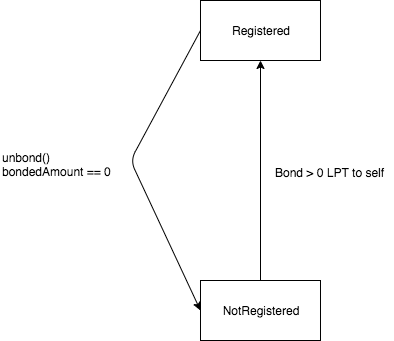

The diagram above was exported from draw.io. Its source (the exported page's mxGraphModel, read from the mxfile embedded in the PNG):
<mxGraphModel dx="1172" dy="710" grid="1" gridSize="10" guides="1" tooltips="1" connect="1" arrows="1" fold="1" page="1" pageScale="1" pageWidth="850" pageHeight="1100" math="0" shadow="0">
  <root>
    <mxCell id="0" />
    <mxCell id="1" parent="0" />
    <mxCell id="F2YH3Lq4CxsDhxv05KMi-1" value="NotRegistered" style="rounded=0;whiteSpace=wrap;html=1;" vertex="1" parent="1">
      <mxGeometry x="360" y="400" width="120" height="60" as="geometry" />
    </mxCell>
    <mxCell id="F2YH3Lq4CxsDhxv05KMi-2" value="Registered" style="rounded=0;whiteSpace=wrap;html=1;" vertex="1" parent="1">
      <mxGeometry x="360" y="120" width="120" height="60" as="geometry" />
    </mxCell>
    <mxCell id="F2YH3Lq4CxsDhxv05KMi-3" value="" style="endArrow=classic;html=1;entryX=0.5;entryY=1;entryDx=0;entryDy=0;exitX=0.5;exitY=0;exitDx=0;exitDy=0;" edge="1" parent="1" source="F2YH3Lq4CxsDhxv05KMi-1" target="F2YH3Lq4CxsDhxv05KMi-2">
      <mxGeometry width="50" height="50" relative="1" as="geometry">
        <mxPoint x="360" y="530" as="sourcePoint" />
        <mxPoint x="410" y="480" as="targetPoint" />
      </mxGeometry>
    </mxCell>
    <mxCell id="F2YH3Lq4CxsDhxv05KMi-4" value="Bond &amp;gt; 0 LPT to self" style="text;html=1;resizable=0;points=[];autosize=1;align=left;verticalAlign=top;spacingTop=-4;" vertex="1" parent="1">
      <mxGeometry x="433" y="283" width="120" height="20" as="geometry" />
    </mxCell>
    <mxCell id="F2YH3Lq4CxsDhxv05KMi-5" value="" style="endArrow=classic;html=1;exitX=0;exitY=0.5;exitDx=0;exitDy=0;entryX=0;entryY=0.5;entryDx=0;entryDy=0;" edge="1" parent="1" source="F2YH3Lq4CxsDhxv05KMi-2" target="F2YH3Lq4CxsDhxv05KMi-1">
      <mxGeometry width="50" height="50" relative="1" as="geometry">
        <mxPoint x="360" y="530" as="sourcePoint" />
        <mxPoint x="410" y="480" as="targetPoint" />
        <Array as="points">
          <mxPoint x="290" y="280" />
        </Array>
      </mxGeometry>
    </mxCell>
    <mxCell id="F2YH3Lq4CxsDhxv05KMi-6" value="unbond()&lt;br&gt;bondedAmount == 0" style="text;html=1;resizable=0;points=[];autosize=1;align=left;verticalAlign=top;spacingTop=-4;" vertex="1" parent="1">
      <mxGeometry x="160" y="268" width="120" height="30" as="geometry" />
    </mxCell>
  </root>
</mxGraphModel>